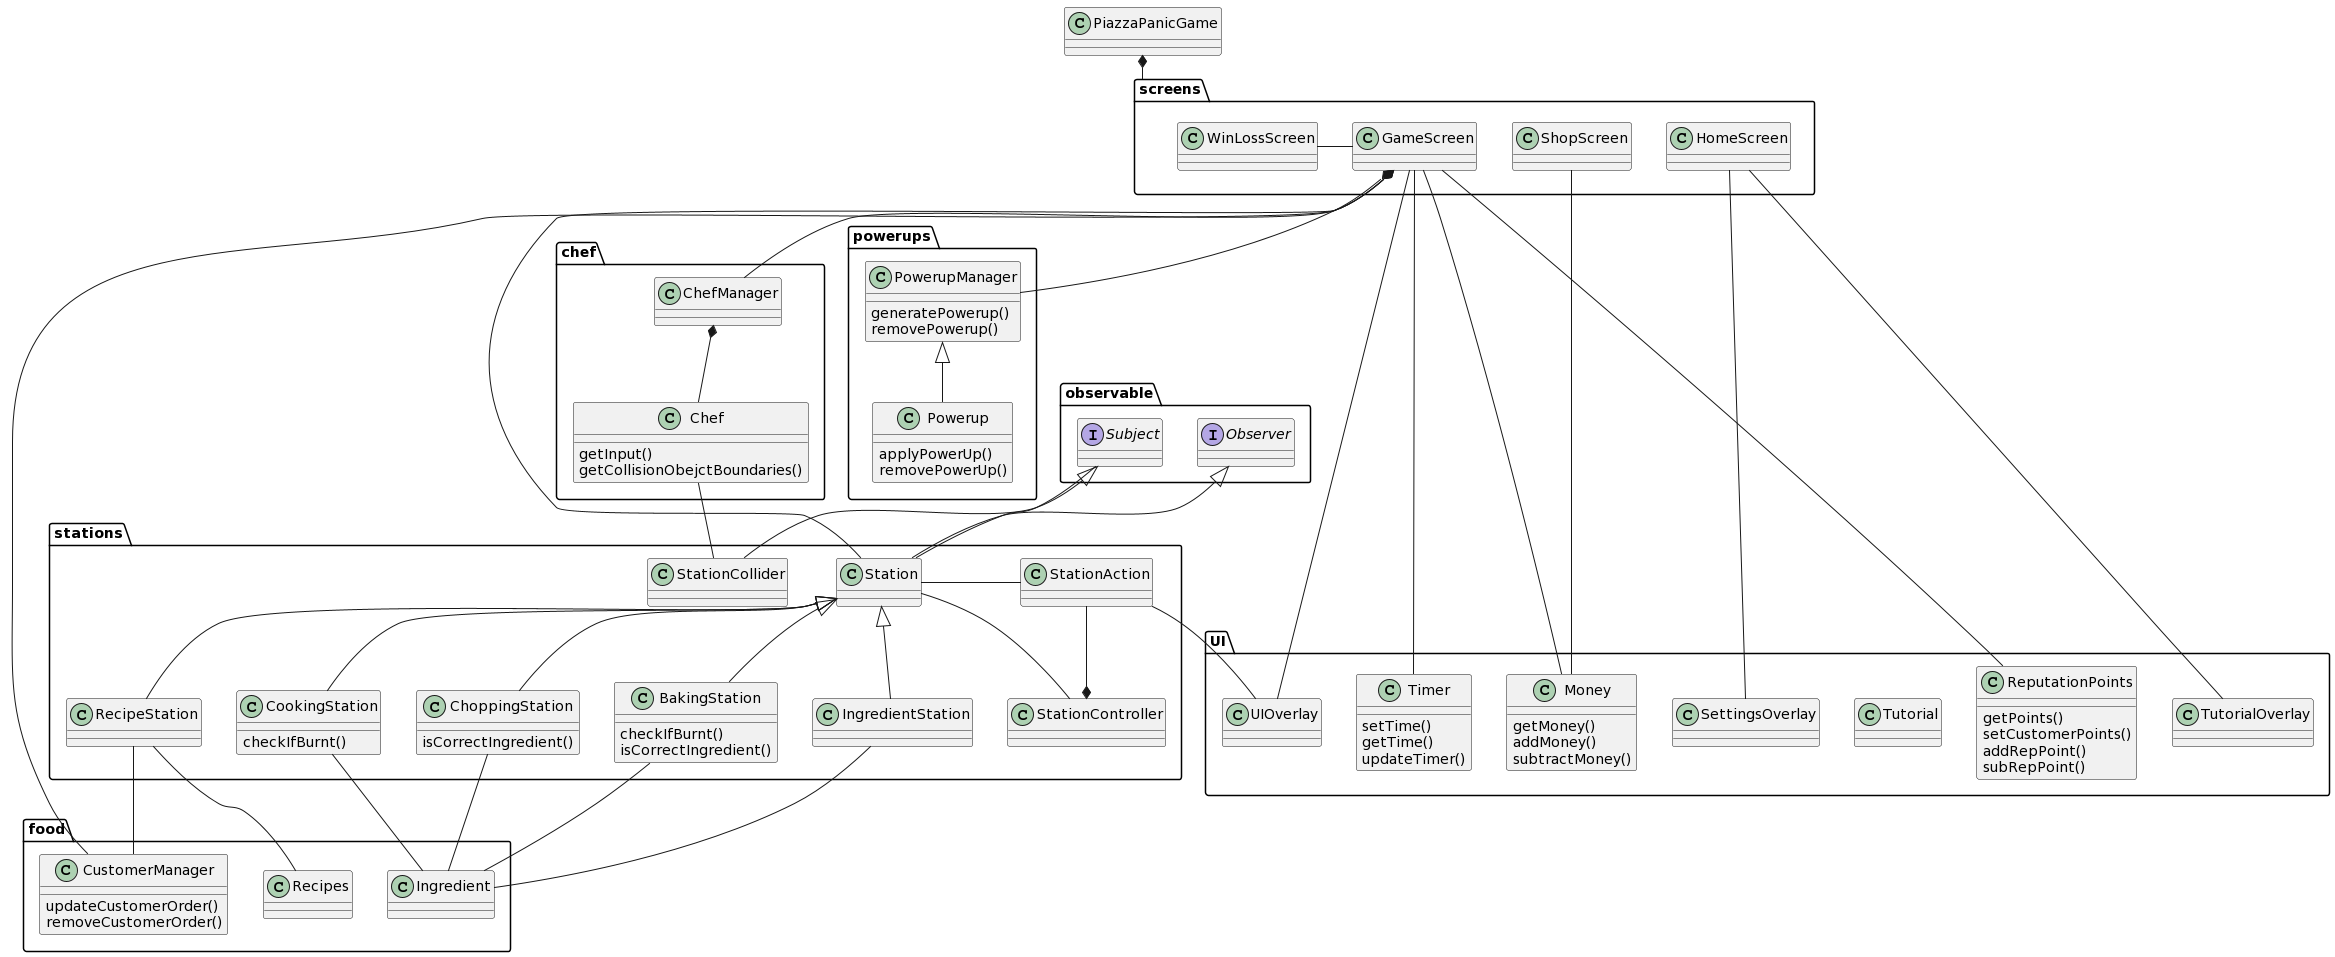

The diagram above was rendered by PlantUML. Its source (embedded in the PNG):
@startuml
package chef {
  class Chef{
  getInput()
getCollisionObejctBoundaries()
}
  class ChefManager
}

package food {
  class Ingredient
  class Recipes
  class CustomerManager{
  updateCustomerOrder()
  removeCustomerOrder()
}

}

package observable {
  interface Observer
  interface Subject
}

package powerups {
  class PowerupManager{
  generatePowerup()
  removePowerup()
}
  class Powerup{
  applyPowerUp()
  removePowerUp()
}
}

package screens {
  class GameScreen
  class ShopScreen
  class HomeScreen
  class WinLossScreen
}

package stations {
  class BakingStation{
  checkIfBurnt()
  isCorrectIngredient()
  
}
  class ChoppingStation{
  isCorrectIngredient()
}
  class CookingStation{
  checkIfBurnt()
}
  class IngredientStation{
  
}
  class RecipeStation
  class Station
  class StationAction
  class StationCollider
  class StationController
}

package UI {
  class Money{
  getMoney()
  addMoney()
  subtractMoney()
}
  class ReputationPoints{
  getPoints()
  setCustomerPoints()
  addRepPoint()
  subRepPoint()
}
  class Tutorial
  class Timer{
  setTime()
  getTime()
  updateTimer()
}
  class SettingsOverlay
  class TutorialOverlay
  class UIOverlay
}

class PiazzaPanicGame

PiazzaPanicGame *-- screens

GameScreen *--- CustomerManager
GameScreen *-- Station
GameScreen *-- ChefManager 
GameScreen *-- PowerupManager
GameScreen -- UIOverlay
GameScreen -- Money
GameScreen -- ReputationPoints
GameScreen -- Timer
WinLossScreen -r- GameScreen

HomeScreen -- TutorialOverlay
HomeScreen -- SettingsOverlay

ShopScreen -- Money

Station <|-- RecipeStation
Station <|-- ChoppingStation
Station <|-- CookingStation
Station <|-- BakingStation
Station <|-- IngredientStation
Station -- StationController
Station -l- StationAction
Station -- Subject
Observer <|-- Station
Subject <|-- StationCollider
StationAction -- UIOverlay

ChefManager *-- Chef
Chef -- StationCollider

RecipeStation -- Recipes
RecipeStation -- CustomerManager

Ingredient -u- ChoppingStation
Ingredient -u- CookingStation
Ingredient -u- IngredientStation
Ingredient -u- BakingStation

StationController *-- StationAction

PowerupManager <|-d- Powerup
@enduml